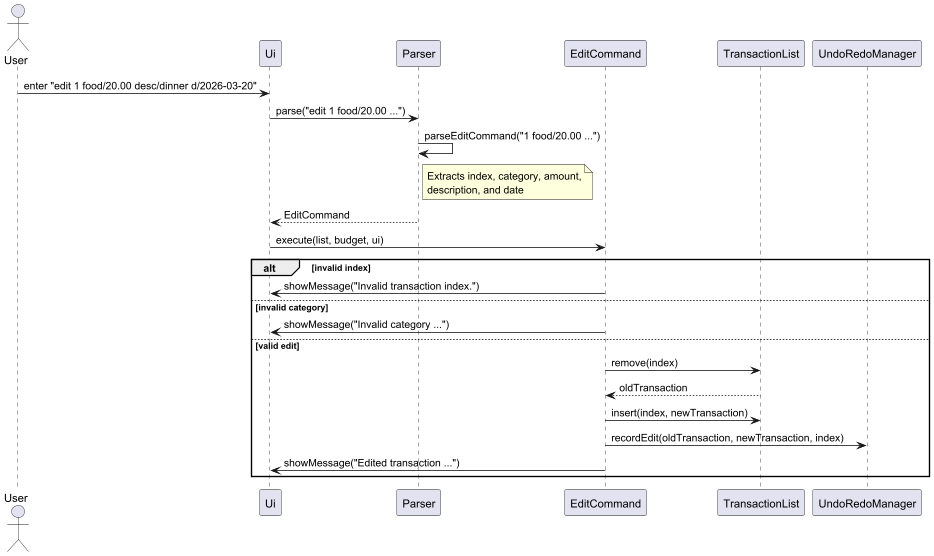

The diagram above was rendered by PlantUML. Its source (embedded in the PNG):
@startuml
actor User
participant Ui
participant Parser
participant EditCommand
participant TransactionList
participant UndoRedoManager

User -> Ui : enter "edit 1 food/20.00 desc/dinner d/2026-03-20"
Ui -> Parser : parse("edit 1 food/20.00 ...")
Parser -> Parser : parseEditCommand("1 food/20.00 ...")
note right of Parser : Extracts index, category, amount,\ndescription, and date
Parser --> Ui : EditCommand
Ui -> EditCommand : execute(list, budget, ui)

alt invalid index
    EditCommand -> Ui : showMessage("Invalid transaction index.")
else invalid category
    EditCommand -> Ui : showMessage("Invalid category ...")
else valid edit
    EditCommand -> TransactionList : remove(index)
    TransactionList --> EditCommand : oldTransaction
    EditCommand -> TransactionList : insert(index, newTransaction)
    EditCommand -> UndoRedoManager : recordEdit(oldTransaction, newTransaction, index)
    EditCommand -> Ui : showMessage("Edited transaction ...")
end
@enduml